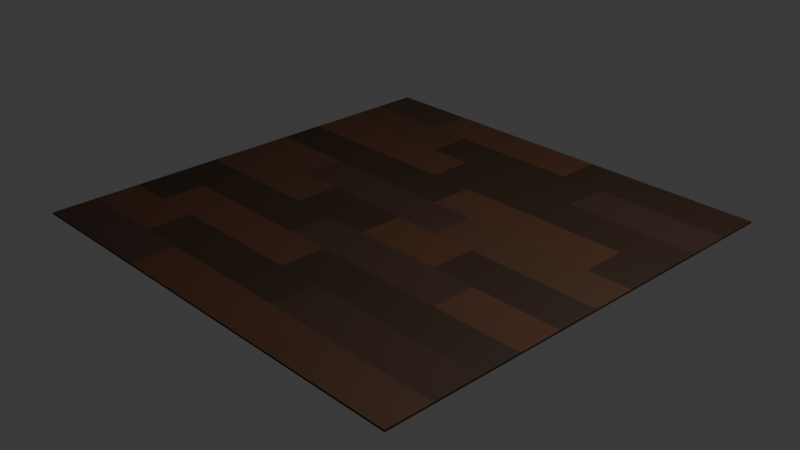 # Source: Boden2.blend  (saved by Blender 4.1.23; exported with 4.5.12 LTS)
import bpy
from mathutils import Matrix  # noqa: F401  (used for matrix-valued properties, if any)

bpy.ops.wm.read_factory_settings(use_empty=True)
scene = bpy.context.scene
scene.name = 'Scene'

# ---- collections
col_collection = bpy.data.collections.new('Collection'); scene.collection.children.link(col_collection)

# ---- materials (node trees are filled in below, after node groups)
mat_boden1 = bpy.data.materials.new('Boden1')
mat_boden1.use_transparent_shadow = False
mat_boden2 = bpy.data.materials.new('Boden2')
mat_boden2.use_transparent_shadow = False
mat_boden3 = bpy.data.materials.new('Boden3')
mat_boden3.use_transparent_shadow = False
mat_boden4 = bpy.data.materials.new('Boden4')
mat_boden4.use_transparent_shadow = False
mat_boden5 = bpy.data.materials.new('Boden5')
mat_boden5.use_transparent_shadow = False

# ---- material node trees
mat_boden1.use_nodes = True; mat_boden1.node_tree.nodes.clear()
_N = mat_boden1.node_tree.nodes; _L = mat_boden1.node_tree.links
n0 = _N.new('ShaderNodeBsdfPrincipled'); n0.name = 'Principled BSDF'; n0.location = (10, 300)
n0.inputs[0].default_value = (0.02416, 0.008568, 0.0, 1.0)
n0.inputs[2].default_value = 0.711
n1 = _N.new('ShaderNodeOutputMaterial'); n1.name = 'Material Output'; n1.location = (300, 300)
_L.new(n0.outputs[0], n1.inputs[0])
n1.is_active_output = True
mat_boden2.use_nodes = True; mat_boden2.node_tree.nodes.clear()
_N = mat_boden2.node_tree.nodes; _L = mat_boden2.node_tree.links
n0 = _N.new('ShaderNodeBsdfPrincipled'); n0.name = 'Principled BSDF'; n0.location = (10, 300)
n0.inputs[0].default_value = (0.0648, 0.01938, 0.004025, 1.0)
n0.inputs[2].default_value = 0.7844
n1 = _N.new('ShaderNodeOutputMaterial'); n1.name = 'Material Output'; n1.location = (300, 300)
_L.new(n0.outputs[0], n1.inputs[0])
n1.is_active_output = True
mat_boden3.use_nodes = True; mat_boden3.node_tree.nodes.clear()
_N = mat_boden3.node_tree.nodes; _L = mat_boden3.node_tree.links
n0 = _N.new('ShaderNodeBsdfPrincipled'); n0.name = 'Principled BSDF'; n0.location = (10, 300)
n0.inputs[0].default_value = (0.0356, 0.01298, 0.005182, 1.0)
n0.inputs[2].default_value = 0.8486
n1 = _N.new('ShaderNodeOutputMaterial'); n1.name = 'Material Output'; n1.location = (300, 300)
_L.new(n0.outputs[0], n1.inputs[0])
n1.is_active_output = True
mat_boden4.use_nodes = True; mat_boden4.node_tree.nodes.clear()
_N = mat_boden4.node_tree.nodes; _L = mat_boden4.node_tree.links
n0 = _N.new('ShaderNodeBsdfPrincipled'); n0.name = 'Principled BSDF'; n0.location = (10, 300)
n0.inputs[0].default_value = (0.05613, 0.02029, 0.004777, 1.0)
n0.inputs[2].default_value = 0.7294
n1 = _N.new('ShaderNodeOutputMaterial'); n1.name = 'Material Output'; n1.location = (300, 300)
_L.new(n0.outputs[0], n1.inputs[0])
n1.is_active_output = True
mat_boden5.use_nodes = True; mat_boden5.node_tree.nodes.clear()
_N = mat_boden5.node_tree.nodes; _L = mat_boden5.node_tree.links
n0 = _N.new('ShaderNodeBsdfPrincipled'); n0.name = 'Principled BSDF'; n0.location = (10, 300)
n0.inputs[0].default_value = (0.06819, 0.02229, 0.00457, 1.0)
n0.inputs[2].default_value = 1.0
n1 = _N.new('ShaderNodeOutputMaterial'); n1.name = 'Material Output'; n1.location = (300, 300)
_L.new(n0.outputs[0], n1.inputs[0])
n1.is_active_output = True

# ---- world
world_world = bpy.data.worlds.new('World'); scene.world = world_world
world_world.use_nodes = True; world_world.node_tree.nodes.clear()
_N = world_world.node_tree.nodes; _L = world_world.node_tree.links
n0 = _N.new('ShaderNodeOutputWorld'); n0.name = 'World Output'; n0.location = (300, 300)
n1 = _N.new('ShaderNodeBackground'); n1.name = 'Background'; n1.location = (10, 300)
n1.inputs[0].default_value = (0.05088, 0.05088, 0.05088, 1.0)
_L.new(n1.outputs[0], n0.inputs[0])
n0.is_active_output = True
world_world.color = (0.05088, 0.05088, 0.05088)
world_world.use_sun_shadow = False
world_world.sun_shadow_jitter_overblur = 0.0

# ---- cameras
cam_camera = bpy.data.cameras.new('Camera')
cam_camera.clip_end = 100.0
cam_camera.ortho_scale = 7.314

# ---- lights
light_light = bpy.data.lights.new('Light', 'POINT')
light_light.transmission_factor = 0.0
light_light.energy = 1000.0
light_light.shadow_soft_size = 0.1
light_light.shadow_maximum_resolution = 0.006
light_light.use_absolute_resolution = True

# ---- meshes
me_grid = bpy.data.meshes.new('Grid')
me_grid.from_pydata([(-2.5, -2.5, 0.0), (-1.0, -2.5, 0.0), (1.0, -2.5, 0.0), (2.5, -2.5, 0.0), (-2.5, -2.0, 0.0), (-1.5, -2.0, 0.0), (-1.0, -2.0, 0.0), (0.5, -2.0, 0.0), (1.0, -2.0, 0.0), (2.5, -2.0, 0.0), (-2.5, -1.5, 0.0), (-2.0, -1.5, 0.0), (-1.5, -1.5, 0.0), (0.0, -1.5, 0.0), (0.5, -1.5, 0.0), (2.0, -1.5, 0.0), (2.5, -1.5, 0.0), (-2.5, -1.0, 0.0), (-2.0, -1.0, 0.0), (-0.5, -1.0, 0.0), (0.0, -1.0, 0.0), (1.5, -1.0, 0.0), (2.0, -1.0, 0.0), (2.5, -1.0, 0.0), (-2.5, -0.5, 0.0), (-1.0, -0.5, 0.0), (-0.5, -0.5, 0.0), (0.0, -0.5, 0.0), (1.0, -0.5, 0.0), (1.5, -0.5, 0.0), (2.5, -0.5, 0.0), (-2.5, 0.0, 0.0), (-1.5, 0.0, 0.0), (-1.0, 0.0, 0.0), (0.0, 0.0, 0.0), (0.5, 0.0, 0.0), (1.0, 0.0, 0.0), (2.5, 0.0, 0.0), (-2.5, 0.5, 0.0), (-2.0, 0.5, 0.0), (-1.5, 0.5, 0.0), (0.0, 0.5, 0.0), (0.5, 0.5, 0.0), (2.0, 0.5, 0.0), (2.5, 0.5, 0.0), (-2.5, 1.0, 0.0), (-2.0, 1.0, 0.0), (-0.5, 1.0, 0.0), (0.0, 1.0, 0.0), (1.5, 1.0, 0.0), (2.0, 1.0, 0.0), (2.5, 1.0, 0.0), (-2.5, 1.5, 0.0), (-1.0, 1.5, 0.0), (-0.5, 1.5, 0.0), (1.0, 1.5, 0.0), (1.5, 1.5, 0.0), (2.5, 1.5, 0.0), (-2.5, 2.0, 0.0), (-1.5, 2.0, 0.0), (-1.0, 2.0, 0.0), (0.5, 2.0, 0.0), (1.0, 2.0, 0.0), (2.5, 2.0, 0.0), (-2.5, 2.5, 0.0), (-1.5, 2.5, 0.0), (0.5, 2.5, 0.0), (2.5, 2.5, 0.0), (-2.5, -2.0, 0.02), (-2.5, -2.5, 0.02), (-1.5, -2.0, 0.02), (-1.0, -2.5, 0.02), (-1.0, -2.0, 0.02), (0.5, -2.0, 0.02), (1.0, -2.5, 0.02), (1.0, -2.0, 0.02), (2.5, -2.5, 0.02), (2.5, -2.0, 0.02), (-2.5, -1.5, 0.02), (-2.0, -1.5, 0.02), (-1.5, -1.5, 0.02), (0.0, -1.5, 0.02), (0.5, -1.5, 0.02), (2.0, -1.5, 0.02), (2.5, -1.5, 0.02), (-2.5, -1.0, 0.02), (-2.0, -1.0, 0.02), (-0.5, -1.0, 0.02), (0.0, -1.0, 0.02), (1.5, -1.0, 0.02), (2.0, -1.0, 0.02), (2.5, -1.0, 0.02), (-2.5, -0.5, 0.02), (-1.0, -0.5, 0.02), (-0.5, -0.5, 0.02), (0.0, -0.5, 0.02), (1.0, -0.5, 0.02), (1.5, -0.5, 0.02), (2.5, -0.5, 0.02), (-2.5, 0.0, 0.02), (-1.5, 0.0, 0.02), (-1.0, 0.0, 0.02), (0.0, 0.0, 0.02), (0.5, 0.0, 0.02), (1.0, 0.0, 0.02), (2.5, 0.0, 0.02), (-2.5, 0.5, 0.02), (-2.0, 0.5, 0.02), (-1.5, 0.5, 0.02), (0.0, 0.5, 0.02), (0.5, 0.5, 0.02), (2.0, 0.5, 0.02), (2.5, 0.5, 0.02), (-2.5, 1.0, 0.02), (-2.0, 1.0, 0.02), (-0.5, 1.0, 0.02), (0.0, 1.0, 0.02), (1.5, 1.0, 0.02), (2.0, 1.0, 0.02), (2.5, 1.0, 0.02), (-2.5, 1.5, 0.02), (-1.0, 1.5, 0.02), (-0.5, 1.5, 0.02), (1.0, 1.5, 0.02), (1.5, 1.5, 0.02), (2.5, 1.5, 0.02), (-2.5, 2.0, 0.02), (-1.5, 2.0, 0.02), (-1.0, 2.0, 0.02), (0.5, 2.0, 0.02), (1.0, 2.0, 0.02), (2.5, 2.0, 0.02), (-2.5, 2.5, 0.02), (-1.5, 2.5, 0.02), (0.5, 2.5, 0.02), (2.5, 2.5, 0.02)], [], [(0, 4, 5, 6, 1), (1, 6, 7, 8, 2), (4, 10, 11, 12, 5), (2, 8, 9, 3), (14, 13, 20, 21, 22, 15), (6, 5, 12, 13, 14, 7), (12, 11, 18, 19, 20, 13), (20, 19, 26, 27, 28, 29, 21), (10, 17, 18, 11), (18, 17, 24, 25, 26, 19), (34, 33, 32, 40, 41, 42, 35), (15, 22, 23, 16), (22, 21, 29, 30, 23), (26, 25, 33, 34, 27), (24, 31, 32, 33, 25), (31, 38, 39, 40, 32), (27, 34, 35, 36, 28), (40, 39, 46, 47, 48, 41), (29, 28, 36, 37, 30), (46, 45, 52, 53, 54, 47), (36, 35, 42, 43, 44, 37), (38, 45, 46, 39), (52, 58, 59, 60, 53), (42, 41, 48, 49, 50, 43), (43, 50, 51, 44), (48, 47, 54, 55, 56, 49), (58, 64, 65, 59), (54, 53, 60, 61, 62, 55), (56, 55, 62, 63, 57), (8, 7, 14, 15, 16, 9), (60, 59, 65, 66, 61), (50, 49, 56, 57, 51), (62, 61, 66, 67, 63), (69, 71, 72, 70, 68), (71, 74, 75, 73, 72), (68, 70, 80, 79, 78), (74, 76, 77, 75), (82, 83, 90, 89, 88, 81), (72, 73, 82, 81, 80, 70), (80, 81, 88, 87, 86, 79), (88, 89, 97, 96, 95, 94, 87), (78, 79, 86, 85), (86, 87, 94, 93, 92, 85), (102, 103, 110, 109, 108, 100, 101), (83, 84, 91, 90), (90, 91, 98, 97, 89), (94, 95, 102, 101, 93), (92, 93, 101, 100, 99), (99, 100, 108, 107, 106), (95, 96, 104, 103, 102), (108, 109, 116, 115, 114, 107), (97, 98, 105, 104, 96), (114, 115, 122, 121, 120, 113), (104, 105, 112, 111, 110, 103), (106, 107, 114, 113), (120, 121, 128, 127, 126), (110, 111, 118, 117, 116, 109), (111, 112, 119, 118), (116, 117, 124, 123, 122, 115), (126, 127, 133, 132), (122, 123, 130, 129, 128, 121), (124, 125, 131, 130, 123), (75, 77, 84, 83, 82, 73), (128, 129, 134, 133, 127), (118, 119, 125, 124, 117), (130, 131, 135, 134, 129), (63, 67, 135, 131), (0, 1, 71, 69), (57, 63, 131, 125), (38, 31, 99, 106), (58, 52, 120, 126), (3, 9, 77, 76), (67, 66, 134, 135), (37, 44, 112, 105), (24, 17, 85, 92), (23, 30, 98, 91), (64, 58, 126, 132), (10, 4, 68, 78), (45, 38, 106, 113), (9, 16, 84, 77), (1, 2, 74, 71), (31, 24, 92, 99), (65, 64, 132, 133), (44, 51, 119, 112), (17, 10, 78, 85), (4, 0, 69, 68), (30, 37, 105, 98), (51, 57, 125, 119), (66, 65, 133, 134), (52, 45, 113, 120), (16, 23, 91, 84), (2, 3, 76, 74)])
me_grid.polygons.foreach_set('material_index', [2, 0, 0, 3, 0, 0, 0, 2, 0, 0, 2, 0, 1, 0, 0, 0, 3, 0, 0, 1, 0, 0, 3, 0, 0, 0, 3, 0, 2, 2, 1, 0, 0, 2, 1, 1, 3, 0, 0, 1, 2, 0, 0, 2, 0, 1, 0, 3, 3, 4, 0, 0, 1, 3, 0, 3, 1, 0, 0, 2, 0, 2, 2, 1, 0, 0, 0, 0, 0, 0, 0, 0, 0, 0, 0, 0, 0, 0, 0, 0, 0, 0, 0, 0, 0, 0, 0, 0, 0, 0, 0, 0])
_uv = me_grid.uv_layers.new(name='UVMap')
_uv.uv.foreach_set('vector', [0.0, 0.0, 0.0, 0.1, 0.2, 0.1, 0.3, 0.1, 0.3, 0.0, 0.3, 0.0, 0.3, 0.1, 0.6, 0.1, 0.7, 0.1, 0.7, 0.0, 0.0, 0.1, 0.0, 0.2, 0.1, 0.2, 0.2, 0.2, 0.2, 0.1, 0.7, 0.0, 0.7, 0.1, 1.0, 0.1, 1.0, 0.0, 0.6, 0.2, 0.5, 0.2, 0.5, 0.3, 0.8, 0.3, 0.9, 0.3, 0.9, 0.2, 0.3, 0.1, 0.2, 0.1, 0.2, 0.2, 0.5, 0.2, 0.6, 0.2, 0.6, 0.1, 0.2, 0.2, 0.1, 0.2, 0.1, 0.3, 0.4, 0.3, 0.5, 0.3, 0.5, 0.2, 0.5, 0.3, 0.4, 0.3, 0.4, 0.4, 0.5, 0.4, 0.7, 0.4, 0.8, 0.4, 0.8, 0.3, 0.0, 0.2, 0.0, 0.3, 0.1, 0.3, 0.1, 0.2, 0.1, 0.3, 0.0, 0.3, 0.0, 0.4, 0.3, 0.4, 0.4, 0.4, 0.4, 0.3, 0.5, 0.5, 0.3, 0.5, 0.2, 0.5, 0.2, 0.6, 0.5, 0.6, 0.6, 0.6, 0.6, 0.5, 0.9, 0.2, 0.9, 0.3, 1.0, 0.3, 1.0, 0.2, 0.9, 0.3, 0.8, 0.3, 0.8, 0.4, 1.0, 0.4, 1.0, 0.3, 0.4, 0.4, 0.3, 0.4, 0.3, 0.5, 0.5, 0.5, 0.5, 0.4, 0.0, 0.4, 0.0, 0.5, 0.2, 0.5, 0.3, 0.5, 0.3, 0.4, 0.0, 0.5, 0.0, 0.6, 0.1, 0.6, 0.2, 0.6, 0.2, 0.5, 0.5, 0.4, 0.5, 0.5, 0.6, 0.5, 0.7, 0.5, 0.7, 0.4, 0.2, 0.6, 0.1, 0.6, 0.1, 0.7, 0.4, 0.7, 0.5, 0.7, 0.5, 0.6, 0.8, 0.4, 0.7, 0.4, 0.7, 0.5, 1.0, 0.5, 1.0, 0.4, 0.1, 0.7, 0.0, 0.7, 0.0, 0.8, 0.3, 0.8, 0.4, 0.8, 0.4, 0.7, 0.7, 0.5, 0.6, 0.5, 0.6, 0.6, 0.9, 0.6, 1.0, 0.6, 1.0, 0.5, 0.0, 0.6, 0.0, 0.7, 0.1, 0.7, 0.1, 0.6, 0.0, 0.8, 0.0, 0.9, 0.2, 0.9, 0.3, 0.9, 0.3, 0.8, 0.6, 0.6, 0.5, 0.6, 0.5, 0.7, 0.8, 0.7, 0.9, 0.7, 0.9, 0.6, 0.9, 0.6, 0.9, 0.7, 1.0, 0.7, 1.0, 0.6, 0.5, 0.7, 0.4, 0.7, 0.4, 0.8, 0.7, 0.8, 0.8, 0.8, 0.8, 0.7, 0.0, 0.9, 0.0, 1.0, 0.2, 1.0, 0.2, 0.9, 0.4, 0.8, 0.3, 0.8, 0.3, 0.9, 0.6, 0.9, 0.7, 0.9, 0.7, 0.8, 0.8, 0.8, 0.7, 0.8, 0.7, 0.9, 1.0, 0.9, 1.0, 0.8, 0.7, 0.1, 0.6, 0.1, 0.6, 0.2, 0.9, 0.2, 1.0, 0.2, 1.0, 0.1, 0.3, 0.9, 0.2, 0.9, 0.2, 1.0, 0.6, 1.0, 0.6, 0.9, 0.9, 0.7, 0.8, 0.7, 0.8, 0.8, 1.0, 0.8, 1.0, 0.7, 0.7, 0.9, 0.6, 0.9, 0.6, 1.0, 1.0, 1.0, 1.0, 0.9, 0.0, 0.0, 0.3, 0.0, 0.3, 0.1, 0.2, 0.1, 0.0, 0.1, 0.3, 0.0, 0.7, 0.0, 0.7, 0.1, 0.6, 0.1, 0.3, 0.1, 0.0, 0.1, 0.2, 0.1, 0.2, 0.2, 0.1, 0.2, 0.0, 0.2, 0.7, 0.0, 1.0, 0.0, 1.0, 0.1, 0.7, 0.1, 0.6, 0.2, 0.9, 0.2, 0.9, 0.3, 0.8, 0.3, 0.5, 0.3, 0.5, 0.2, 0.3, 0.1, 0.6, 0.1, 0.6, 0.2, 0.5, 0.2, 0.2, 0.2, 0.2, 0.1, 0.2, 0.2, 0.5, 0.2, 0.5, 0.3, 0.4, 0.3, 0.1, 0.3, 0.1, 0.2, 0.5, 0.3, 0.8, 0.3, 0.8, 0.4, 0.7, 0.4, 0.5, 0.4, 0.4, 0.4, 0.4, 0.3, 0.0, 0.2, 0.1, 0.2, 0.1, 0.3, 0.0, 0.3, 0.1, 0.3, 0.4, 0.3, 0.4, 0.4, 0.3, 0.4, 0.0, 0.4, 0.0, 0.3, 0.5, 0.5, 0.6, 0.5, 0.6, 0.6, 0.5, 0.6, 0.2, 0.6, 0.2, 0.5, 0.3, 0.5, 0.9, 0.2, 1.0, 0.2, 1.0, 0.3, 0.9, 0.3, 0.9, 0.3, 1.0, 0.3, 1.0, 0.4, 0.8, 0.4, 0.8, 0.3, 0.4, 0.4, 0.5, 0.4, 0.5, 0.5, 0.3, 0.5, 0.3, 0.4, 0.0, 0.4, 0.3, 0.4, 0.3, 0.5, 0.2, 0.5, 0.0, 0.5, 0.0, 0.5, 0.2, 0.5, 0.2, 0.6, 0.1, 0.6, 0.0, 0.6, 0.5, 0.4, 0.7, 0.4, 0.7, 0.5, 0.6, 0.5, 0.5, 0.5, 0.2, 0.6, 0.5, 0.6, 0.5, 0.7, 0.4, 0.7, 0.1, 0.7, 0.1, 0.6, 0.8, 0.4, 1.0, 0.4, 1.0, 0.5, 0.7, 0.5, 0.7, 0.4, 0.1, 0.7, 0.4, 0.7, 0.4, 0.8, 0.3, 0.8, 0.0, 0.8, 0.0, 0.7, 0.7, 0.5, 1.0, 0.5, 1.0, 0.6, 0.9, 0.6, 0.6, 0.6, 0.6, 0.5, 0.0, 0.6, 0.1, 0.6, 0.1, 0.7, 0.0, 0.7, 0.0, 0.8, 0.3, 0.8, 0.3, 0.9, 0.2, 0.9, 0.0, 0.9, 0.6, 0.6, 0.9, 0.6, 0.9, 0.7, 0.8, 0.7, 0.5, 0.7, 0.5, 0.6, 0.9, 0.6, 1.0, 0.6, 1.0, 0.7, 0.9, 0.7, 0.5, 0.7, 0.8, 0.7, 0.8, 0.8, 0.7, 0.8, 0.4, 0.8, 0.4, 0.7, 0.0, 0.9, 0.2, 0.9, 0.2, 1.0, 0.0, 1.0, 0.4, 0.8, 0.7, 0.8, 0.7, 0.9, 0.6, 0.9, 0.3, 0.9, 0.3, 0.8, 0.8, 0.8, 1.0, 0.8, 1.0, 0.9, 0.7, 0.9, 0.7, 0.8, 0.7, 0.1, 1.0, 0.1, 1.0, 0.2, 0.9, 0.2, 0.6, 0.2, 0.6, 0.1, 0.3, 0.9, 0.6, 0.9, 0.6, 1.0, 0.2, 1.0, 0.2, 0.9, 0.9, 0.7, 1.0, 0.7, 1.0, 0.8, 0.8, 0.8, 0.8, 0.7, 0.7, 0.9, 1.0, 0.9, 1.0, 1.0, 0.6, 1.0, 0.6, 0.9, 1.0, 0.9, 1.0, 1.0, 1.0, 1.0, 1.0, 0.9, 0.0, 0.0, 0.3, 0.0, 0.3, 0.0, 0.0, 0.0, 1.0, 0.8, 1.0, 0.9, 1.0, 0.9, 1.0, 0.8, 0.0, 0.6, 0.0, 0.5, 0.0, 0.5, 0.0, 0.6, 0.0, 0.9, 0.0, 0.8, 0.0, 0.8, 0.0, 0.9, 1.0, 0.0, 1.0, 0.1, 1.0, 0.1, 1.0, 0.0, 1.0, 1.0, 0.6, 1.0, 0.6, 1.0, 1.0, 1.0, 1.0, 0.5, 1.0, 0.6, 1.0, 0.6, 1.0, 0.5, 0.0, 0.4, 0.0, 0.3, 0.0, 0.3, 0.0, 0.4, 1.0, 0.3, 1.0, 0.4, 1.0, 0.4, 1.0, 0.3, 0.0, 1.0, 0.0, 0.9, 0.0, 0.9, 0.0, 1.0, 0.0, 0.2, 0.0, 0.1, 0.0, 0.1, 0.0, 0.2, 0.0, 0.7, 0.0, 0.6, 0.0, 0.6, 0.0, 0.7, 1.0, 0.1, 1.0, 0.2, 1.0, 0.2, 1.0, 0.1, 0.3, 0.0, 0.7, 0.0, 0.7, 0.0, 0.3, 0.0, 0.0, 0.5, 0.0, 0.4, 0.0, 0.4, 0.0, 0.5, 0.2, 1.0, 0.0, 1.0, 0.0, 1.0, 0.2, 1.0, 1.0, 0.6, 1.0, 0.7, 1.0, 0.7, 1.0, 0.6, 0.0, 0.3, 0.0, 0.2, 0.0, 0.2, 0.0, 0.3, 0.0, 0.1, 0.0, 0.0, 0.0, 0.0, 0.0, 0.1, 1.0, 0.4, 1.0, 0.5, 1.0, 0.5, 1.0, 0.4, 1.0, 0.7, 1.0, 0.8, 1.0, 0.8, 1.0, 0.7, 0.6, 1.0, 0.2, 1.0, 0.2, 1.0, 0.6, 1.0, 0.0, 0.8, 0.0, 0.7, 0.0, 0.7, 0.0, 0.8, 1.0, 0.2, 1.0, 0.3, 1.0, 0.3, 1.0, 0.2, 0.7, 0.0, 1.0, 0.0, 1.0, 0.0, 0.7, 0.0])
me_grid.materials.append(mat_boden1)
me_grid.materials.append(mat_boden2)
me_grid.materials.append(mat_boden3)
me_grid.materials.append(mat_boden4)
me_grid.materials.append(mat_boden5)
me_grid.update()

# ---- objects
ob_light = bpy.data.objects.new('Light', light_light)
ob_camera = bpy.data.objects.new('Camera', cam_camera)
ob_grid = bpy.data.objects.new('Grid', me_grid)

# ---- transforms, parenting, visibility, modifiers, constraints
ob_light.location = (4.076, 1.005, 5.904)
ob_light.rotation_euler = (0.6503, 0.05522, 1.866)
ob_light.lock_rotations_4d = False
ob_light.empty_display_type = 'ARROWS'
ob_light.color = (0.0, 0.0, 0.0, 0.0)
ob_light.lineart.crease_threshold = 0.0
ob_camera.location = (7.359, -6.926, 4.958)
ob_camera.rotation_euler = (1.109, 0.0, 0.8149)
ob_camera.lock_rotations_4d = False
ob_camera.empty_display_type = 'ARROWS'
ob_camera.color = (0.0, 0.0, 0.0, 0.0)
ob_camera.display_type = 'WIRE'
ob_camera.lineart.crease_threshold = 0.0
ob_grid.location = (0.0, 0.0, 0.0)

# ---- collection membership
col_collection.objects.link(ob_light)
col_collection.objects.link(ob_camera)
col_collection.objects.link(ob_grid)

# ---- scene / render settings (as saved in the file)
scene.camera = ob_camera
scene.frame_start = 1; scene.frame_end = 250; scene.frame_set(1)
scene.render.engine = 'BLENDER_EEVEE_NEXT'
scene.cycles.sampling_pattern = 'TABULATED_SOBOL'
scene.eevee.ray_tracing_options.trace_max_roughness = 0.0
bpy.context.view_layer.update()
